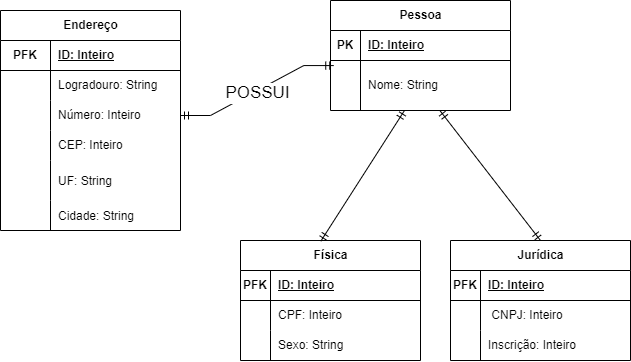

The diagram above was exported from draw.io. Its source (the exported page's mxGraphModel, read from the mxfile embedded in the PNG):
<mxGraphModel dx="1035" dy="562" grid="1" gridSize="10" guides="1" tooltips="1" connect="1" arrows="1" fold="1" page="1" pageScale="1" pageWidth="827" pageHeight="1169" math="0" shadow="0">
  <root>
    <mxCell id="0" />
    <mxCell id="1" parent="0" />
    <mxCell id="Bwa8Mlk19JO7evLIp4eL-8" value="Endereço" style="shape=table;startSize=30;container=1;collapsible=1;childLayout=tableLayout;fixedRows=1;rowLines=0;fontStyle=1;align=center;resizeLast=1;html=1;" vertex="1" parent="1">
      <mxGeometry x="30" y="20" width="180" height="220" as="geometry" />
    </mxCell>
    <mxCell id="Bwa8Mlk19JO7evLIp4eL-87" value="" style="shape=tableRow;horizontal=0;startSize=0;swimlaneHead=0;swimlaneBody=0;fillColor=none;collapsible=0;dropTarget=0;points=[[0,0.5],[1,0.5]];portConstraint=eastwest;top=0;left=0;right=0;bottom=1;" vertex="1" parent="Bwa8Mlk19JO7evLIp4eL-8">
      <mxGeometry y="30" width="180" height="30" as="geometry" />
    </mxCell>
    <mxCell id="Bwa8Mlk19JO7evLIp4eL-88" value="PFK" style="shape=partialRectangle;connectable=0;fillColor=none;top=0;left=0;bottom=0;right=0;fontStyle=1;overflow=hidden;whiteSpace=wrap;html=1;align=center;" vertex="1" parent="Bwa8Mlk19JO7evLIp4eL-87">
      <mxGeometry width="50" height="30" as="geometry">
        <mxRectangle width="50" height="30" as="alternateBounds" />
      </mxGeometry>
    </mxCell>
    <mxCell id="Bwa8Mlk19JO7evLIp4eL-89" value="ID: Inteiro" style="shape=partialRectangle;connectable=0;fillColor=none;top=0;left=0;bottom=0;right=0;align=left;spacingLeft=6;fontStyle=5;overflow=hidden;whiteSpace=wrap;html=1;" vertex="1" parent="Bwa8Mlk19JO7evLIp4eL-87">
      <mxGeometry x="50" width="130" height="30" as="geometry">
        <mxRectangle width="130" height="30" as="alternateBounds" />
      </mxGeometry>
    </mxCell>
    <mxCell id="Bwa8Mlk19JO7evLIp4eL-12" value="" style="shape=tableRow;horizontal=0;startSize=0;swimlaneHead=0;swimlaneBody=0;fillColor=none;collapsible=0;dropTarget=0;points=[[0,0.5],[1,0.5]];portConstraint=eastwest;top=0;left=0;right=0;bottom=0;" vertex="1" parent="Bwa8Mlk19JO7evLIp4eL-8">
      <mxGeometry y="60" width="180" height="30" as="geometry" />
    </mxCell>
    <mxCell id="Bwa8Mlk19JO7evLIp4eL-13" value="" style="shape=partialRectangle;connectable=0;fillColor=none;top=0;left=0;bottom=0;right=0;editable=1;overflow=hidden;whiteSpace=wrap;html=1;" vertex="1" parent="Bwa8Mlk19JO7evLIp4eL-12">
      <mxGeometry width="50" height="30" as="geometry">
        <mxRectangle width="50" height="30" as="alternateBounds" />
      </mxGeometry>
    </mxCell>
    <mxCell id="Bwa8Mlk19JO7evLIp4eL-14" value="Logradouro: String" style="shape=partialRectangle;connectable=0;fillColor=none;top=0;left=0;bottom=0;right=0;align=left;spacingLeft=6;overflow=hidden;whiteSpace=wrap;html=1;" vertex="1" parent="Bwa8Mlk19JO7evLIp4eL-12">
      <mxGeometry x="50" width="130" height="30" as="geometry">
        <mxRectangle width="130" height="30" as="alternateBounds" />
      </mxGeometry>
    </mxCell>
    <mxCell id="Bwa8Mlk19JO7evLIp4eL-15" value="" style="shape=tableRow;horizontal=0;startSize=0;swimlaneHead=0;swimlaneBody=0;fillColor=none;collapsible=0;dropTarget=0;points=[[0,0.5],[1,0.5]];portConstraint=eastwest;top=0;left=0;right=0;bottom=0;" vertex="1" parent="Bwa8Mlk19JO7evLIp4eL-8">
      <mxGeometry y="90" width="180" height="30" as="geometry" />
    </mxCell>
    <mxCell id="Bwa8Mlk19JO7evLIp4eL-16" value="" style="shape=partialRectangle;connectable=0;fillColor=none;top=0;left=0;bottom=0;right=0;editable=1;overflow=hidden;whiteSpace=wrap;html=1;" vertex="1" parent="Bwa8Mlk19JO7evLIp4eL-15">
      <mxGeometry width="50" height="30" as="geometry">
        <mxRectangle width="50" height="30" as="alternateBounds" />
      </mxGeometry>
    </mxCell>
    <mxCell id="Bwa8Mlk19JO7evLIp4eL-17" value="Número: Inteiro" style="shape=partialRectangle;connectable=0;fillColor=none;top=0;left=0;bottom=0;right=0;align=left;spacingLeft=6;overflow=hidden;whiteSpace=wrap;html=1;" vertex="1" parent="Bwa8Mlk19JO7evLIp4eL-15">
      <mxGeometry x="50" width="130" height="30" as="geometry">
        <mxRectangle width="130" height="30" as="alternateBounds" />
      </mxGeometry>
    </mxCell>
    <mxCell id="Bwa8Mlk19JO7evLIp4eL-18" value="" style="shape=tableRow;horizontal=0;startSize=0;swimlaneHead=0;swimlaneBody=0;fillColor=none;collapsible=0;dropTarget=0;points=[[0,0.5],[1,0.5]];portConstraint=eastwest;top=0;left=0;right=0;bottom=0;" vertex="1" parent="Bwa8Mlk19JO7evLIp4eL-8">
      <mxGeometry y="120" width="180" height="30" as="geometry" />
    </mxCell>
    <mxCell id="Bwa8Mlk19JO7evLIp4eL-19" value="" style="shape=partialRectangle;connectable=0;fillColor=none;top=0;left=0;bottom=0;right=0;editable=1;overflow=hidden;whiteSpace=wrap;html=1;" vertex="1" parent="Bwa8Mlk19JO7evLIp4eL-18">
      <mxGeometry width="50" height="30" as="geometry">
        <mxRectangle width="50" height="30" as="alternateBounds" />
      </mxGeometry>
    </mxCell>
    <mxCell id="Bwa8Mlk19JO7evLIp4eL-20" value="CEP: Inteiro&lt;br&gt;" style="shape=partialRectangle;connectable=0;fillColor=none;top=0;left=0;bottom=0;right=0;align=left;spacingLeft=6;overflow=hidden;whiteSpace=wrap;html=1;" vertex="1" parent="Bwa8Mlk19JO7evLIp4eL-18">
      <mxGeometry x="50" width="130" height="30" as="geometry">
        <mxRectangle width="130" height="30" as="alternateBounds" />
      </mxGeometry>
    </mxCell>
    <mxCell id="Bwa8Mlk19JO7evLIp4eL-21" value="" style="shape=tableRow;horizontal=0;startSize=0;swimlaneHead=0;swimlaneBody=0;fillColor=none;collapsible=0;dropTarget=0;points=[[0,0.5],[1,0.5]];portConstraint=eastwest;top=0;left=0;right=0;bottom=0;" vertex="1" parent="Bwa8Mlk19JO7evLIp4eL-8">
      <mxGeometry y="150" width="180" height="40" as="geometry" />
    </mxCell>
    <mxCell id="Bwa8Mlk19JO7evLIp4eL-22" value="" style="shape=partialRectangle;connectable=0;fillColor=none;top=0;left=0;bottom=0;right=0;editable=1;overflow=hidden;" vertex="1" parent="Bwa8Mlk19JO7evLIp4eL-21">
      <mxGeometry width="50" height="40" as="geometry">
        <mxRectangle width="50" height="40" as="alternateBounds" />
      </mxGeometry>
    </mxCell>
    <mxCell id="Bwa8Mlk19JO7evLIp4eL-23" value="UF: String" style="shape=partialRectangle;connectable=0;fillColor=none;top=0;left=0;bottom=0;right=0;align=left;spacingLeft=6;overflow=hidden;" vertex="1" parent="Bwa8Mlk19JO7evLIp4eL-21">
      <mxGeometry x="50" width="130" height="40" as="geometry">
        <mxRectangle width="130" height="40" as="alternateBounds" />
      </mxGeometry>
    </mxCell>
    <mxCell id="Bwa8Mlk19JO7evLIp4eL-24" value="" style="shape=tableRow;horizontal=0;startSize=0;swimlaneHead=0;swimlaneBody=0;fillColor=none;collapsible=0;dropTarget=0;points=[[0,0.5],[1,0.5]];portConstraint=eastwest;top=0;left=0;right=0;bottom=0;" vertex="1" parent="Bwa8Mlk19JO7evLIp4eL-8">
      <mxGeometry y="190" width="180" height="30" as="geometry" />
    </mxCell>
    <mxCell id="Bwa8Mlk19JO7evLIp4eL-25" value="" style="shape=partialRectangle;connectable=0;fillColor=none;top=0;left=0;bottom=0;right=0;editable=1;overflow=hidden;" vertex="1" parent="Bwa8Mlk19JO7evLIp4eL-24">
      <mxGeometry width="50" height="30" as="geometry">
        <mxRectangle width="50" height="30" as="alternateBounds" />
      </mxGeometry>
    </mxCell>
    <mxCell id="Bwa8Mlk19JO7evLIp4eL-26" value="Cidade: String" style="shape=partialRectangle;connectable=0;fillColor=none;top=0;left=0;bottom=0;right=0;align=left;spacingLeft=6;overflow=hidden;" vertex="1" parent="Bwa8Mlk19JO7evLIp4eL-24">
      <mxGeometry x="50" width="130" height="30" as="geometry">
        <mxRectangle width="130" height="30" as="alternateBounds" />
      </mxGeometry>
    </mxCell>
    <mxCell id="Bwa8Mlk19JO7evLIp4eL-28" value="Pessoa" style="shape=table;startSize=30;container=1;collapsible=1;childLayout=tableLayout;fixedRows=1;rowLines=0;fontStyle=1;align=center;resizeLast=1;html=1;" vertex="1" parent="1">
      <mxGeometry x="360" y="10" width="180" height="110" as="geometry" />
    </mxCell>
    <mxCell id="Bwa8Mlk19JO7evLIp4eL-29" value="" style="shape=tableRow;horizontal=0;startSize=0;swimlaneHead=0;swimlaneBody=0;fillColor=none;collapsible=0;dropTarget=0;points=[[0,0.5],[1,0.5]];portConstraint=eastwest;top=0;left=0;right=0;bottom=1;" vertex="1" parent="Bwa8Mlk19JO7evLIp4eL-28">
      <mxGeometry y="30" width="180" height="30" as="geometry" />
    </mxCell>
    <mxCell id="Bwa8Mlk19JO7evLIp4eL-30" value="PK" style="shape=partialRectangle;connectable=0;fillColor=none;top=0;left=0;bottom=0;right=0;fontStyle=1;overflow=hidden;whiteSpace=wrap;html=1;" vertex="1" parent="Bwa8Mlk19JO7evLIp4eL-29">
      <mxGeometry width="30" height="30" as="geometry">
        <mxRectangle width="30" height="30" as="alternateBounds" />
      </mxGeometry>
    </mxCell>
    <mxCell id="Bwa8Mlk19JO7evLIp4eL-31" value="ID: Inteiro" style="shape=partialRectangle;connectable=0;fillColor=none;top=0;left=0;bottom=0;right=0;align=left;spacingLeft=6;fontStyle=5;overflow=hidden;whiteSpace=wrap;html=1;" vertex="1" parent="Bwa8Mlk19JO7evLIp4eL-29">
      <mxGeometry x="30" width="150" height="30" as="geometry">
        <mxRectangle width="150" height="30" as="alternateBounds" />
      </mxGeometry>
    </mxCell>
    <mxCell id="Bwa8Mlk19JO7evLIp4eL-32" value="" style="shape=tableRow;horizontal=0;startSize=0;swimlaneHead=0;swimlaneBody=0;fillColor=none;collapsible=0;dropTarget=0;points=[[0,0.5],[1,0.5]];portConstraint=eastwest;top=0;left=0;right=0;bottom=0;" vertex="1" parent="Bwa8Mlk19JO7evLIp4eL-28">
      <mxGeometry y="60" width="180" height="50" as="geometry" />
    </mxCell>
    <mxCell id="Bwa8Mlk19JO7evLIp4eL-33" value="" style="shape=partialRectangle;connectable=0;fillColor=none;top=0;left=0;bottom=0;right=0;editable=1;overflow=hidden;whiteSpace=wrap;html=1;" vertex="1" parent="Bwa8Mlk19JO7evLIp4eL-32">
      <mxGeometry width="30" height="50" as="geometry">
        <mxRectangle width="30" height="50" as="alternateBounds" />
      </mxGeometry>
    </mxCell>
    <mxCell id="Bwa8Mlk19JO7evLIp4eL-34" value="Nome: String" style="shape=partialRectangle;connectable=0;fillColor=none;top=0;left=0;bottom=0;right=0;align=left;spacingLeft=6;overflow=hidden;whiteSpace=wrap;html=1;" vertex="1" parent="Bwa8Mlk19JO7evLIp4eL-32">
      <mxGeometry x="30" width="150" height="50" as="geometry">
        <mxRectangle width="150" height="50" as="alternateBounds" />
      </mxGeometry>
    </mxCell>
    <mxCell id="Bwa8Mlk19JO7evLIp4eL-41" value="" style="edgeStyle=entityRelationEdgeStyle;fontSize=12;html=1;endArrow=ERmandOne;startArrow=ERmandOne;rounded=0;entryX=0.018;entryY=1.169;entryDx=0;entryDy=0;entryPerimeter=0;exitX=1;exitY=0.5;exitDx=0;exitDy=0;" edge="1" parent="1" source="Bwa8Mlk19JO7evLIp4eL-15" target="Bwa8Mlk19JO7evLIp4eL-29">
      <mxGeometry width="100" height="100" relative="1" as="geometry">
        <mxPoint x="230" y="260" as="sourcePoint" />
        <mxPoint x="330" y="160" as="targetPoint" />
      </mxGeometry>
    </mxCell>
    <mxCell id="Bwa8Mlk19JO7evLIp4eL-42" value="&lt;font style=&quot;font-size: 17px;&quot;&gt;POSSUI&lt;/font&gt;" style="edgeLabel;html=1;align=center;verticalAlign=middle;resizable=0;points=[];" vertex="1" connectable="0" parent="Bwa8Mlk19JO7evLIp4eL-41">
      <mxGeometry x="-0.0169" y="-2" relative="1" as="geometry">
        <mxPoint as="offset" />
      </mxGeometry>
    </mxCell>
    <mxCell id="Bwa8Mlk19JO7evLIp4eL-43" value="Física" style="shape=table;startSize=30;container=1;collapsible=1;childLayout=tableLayout;fixedRows=1;rowLines=0;fontStyle=1;align=center;resizeLast=1;html=1;" vertex="1" parent="1">
      <mxGeometry x="270" y="250" width="180" height="120" as="geometry" />
    </mxCell>
    <mxCell id="Bwa8Mlk19JO7evLIp4eL-44" value="" style="shape=tableRow;horizontal=0;startSize=0;swimlaneHead=0;swimlaneBody=0;fillColor=none;collapsible=0;dropTarget=0;points=[[0,0.5],[1,0.5]];portConstraint=eastwest;top=0;left=0;right=0;bottom=1;" vertex="1" parent="Bwa8Mlk19JO7evLIp4eL-43">
      <mxGeometry y="30" width="180" height="30" as="geometry" />
    </mxCell>
    <mxCell id="Bwa8Mlk19JO7evLIp4eL-45" value="PFK" style="shape=partialRectangle;connectable=0;fillColor=none;top=0;left=0;bottom=0;right=0;fontStyle=1;overflow=hidden;whiteSpace=wrap;html=1;" vertex="1" parent="Bwa8Mlk19JO7evLIp4eL-44">
      <mxGeometry width="30" height="30" as="geometry">
        <mxRectangle width="30" height="30" as="alternateBounds" />
      </mxGeometry>
    </mxCell>
    <mxCell id="Bwa8Mlk19JO7evLIp4eL-46" value="ID: Inteiro" style="shape=partialRectangle;connectable=0;fillColor=none;top=0;left=0;bottom=0;right=0;align=left;spacingLeft=6;fontStyle=5;overflow=hidden;whiteSpace=wrap;html=1;" vertex="1" parent="Bwa8Mlk19JO7evLIp4eL-44">
      <mxGeometry x="30" width="150" height="30" as="geometry">
        <mxRectangle width="150" height="30" as="alternateBounds" />
      </mxGeometry>
    </mxCell>
    <mxCell id="Bwa8Mlk19JO7evLIp4eL-47" value="" style="shape=tableRow;horizontal=0;startSize=0;swimlaneHead=0;swimlaneBody=0;fillColor=none;collapsible=0;dropTarget=0;points=[[0,0.5],[1,0.5]];portConstraint=eastwest;top=0;left=0;right=0;bottom=0;" vertex="1" parent="Bwa8Mlk19JO7evLIp4eL-43">
      <mxGeometry y="60" width="180" height="30" as="geometry" />
    </mxCell>
    <mxCell id="Bwa8Mlk19JO7evLIp4eL-48" value="" style="shape=partialRectangle;connectable=0;fillColor=none;top=0;left=0;bottom=0;right=0;editable=1;overflow=hidden;whiteSpace=wrap;html=1;" vertex="1" parent="Bwa8Mlk19JO7evLIp4eL-47">
      <mxGeometry width="30" height="30" as="geometry">
        <mxRectangle width="30" height="30" as="alternateBounds" />
      </mxGeometry>
    </mxCell>
    <mxCell id="Bwa8Mlk19JO7evLIp4eL-49" value="CPF: Inteiro" style="shape=partialRectangle;connectable=0;fillColor=none;top=0;left=0;bottom=0;right=0;align=left;spacingLeft=6;overflow=hidden;whiteSpace=wrap;html=1;" vertex="1" parent="Bwa8Mlk19JO7evLIp4eL-47">
      <mxGeometry x="30" width="150" height="30" as="geometry">
        <mxRectangle width="150" height="30" as="alternateBounds" />
      </mxGeometry>
    </mxCell>
    <mxCell id="Bwa8Mlk19JO7evLIp4eL-50" value="" style="shape=tableRow;horizontal=0;startSize=0;swimlaneHead=0;swimlaneBody=0;fillColor=none;collapsible=0;dropTarget=0;points=[[0,0.5],[1,0.5]];portConstraint=eastwest;top=0;left=0;right=0;bottom=0;" vertex="1" parent="Bwa8Mlk19JO7evLIp4eL-43">
      <mxGeometry y="90" width="180" height="30" as="geometry" />
    </mxCell>
    <mxCell id="Bwa8Mlk19JO7evLIp4eL-51" value="" style="shape=partialRectangle;connectable=0;fillColor=none;top=0;left=0;bottom=0;right=0;editable=1;overflow=hidden;whiteSpace=wrap;html=1;" vertex="1" parent="Bwa8Mlk19JO7evLIp4eL-50">
      <mxGeometry width="30" height="30" as="geometry">
        <mxRectangle width="30" height="30" as="alternateBounds" />
      </mxGeometry>
    </mxCell>
    <mxCell id="Bwa8Mlk19JO7evLIp4eL-52" value="Sexo: String" style="shape=partialRectangle;connectable=0;fillColor=none;top=0;left=0;bottom=0;right=0;align=left;spacingLeft=6;overflow=hidden;whiteSpace=wrap;html=1;" vertex="1" parent="Bwa8Mlk19JO7evLIp4eL-50">
      <mxGeometry x="30" width="150" height="30" as="geometry">
        <mxRectangle width="150" height="30" as="alternateBounds" />
      </mxGeometry>
    </mxCell>
    <mxCell id="Bwa8Mlk19JO7evLIp4eL-56" value="Jurídica" style="shape=table;startSize=30;container=1;collapsible=1;childLayout=tableLayout;fixedRows=1;rowLines=0;fontStyle=1;align=center;resizeLast=1;html=1;" vertex="1" parent="1">
      <mxGeometry x="480" y="250" width="180" height="120" as="geometry" />
    </mxCell>
    <mxCell id="Bwa8Mlk19JO7evLIp4eL-57" value="" style="shape=tableRow;horizontal=0;startSize=0;swimlaneHead=0;swimlaneBody=0;fillColor=none;collapsible=0;dropTarget=0;points=[[0,0.5],[1,0.5]];portConstraint=eastwest;top=0;left=0;right=0;bottom=1;" vertex="1" parent="Bwa8Mlk19JO7evLIp4eL-56">
      <mxGeometry y="30" width="180" height="30" as="geometry" />
    </mxCell>
    <mxCell id="Bwa8Mlk19JO7evLIp4eL-58" value="PFK" style="shape=partialRectangle;connectable=0;fillColor=none;top=0;left=0;bottom=0;right=0;fontStyle=1;overflow=hidden;whiteSpace=wrap;html=1;" vertex="1" parent="Bwa8Mlk19JO7evLIp4eL-57">
      <mxGeometry width="30" height="30" as="geometry">
        <mxRectangle width="30" height="30" as="alternateBounds" />
      </mxGeometry>
    </mxCell>
    <mxCell id="Bwa8Mlk19JO7evLIp4eL-59" value="ID: Inteiro" style="shape=partialRectangle;connectable=0;fillColor=none;top=0;left=0;bottom=0;right=0;align=left;spacingLeft=6;fontStyle=5;overflow=hidden;whiteSpace=wrap;html=1;" vertex="1" parent="Bwa8Mlk19JO7evLIp4eL-57">
      <mxGeometry x="30" width="150" height="30" as="geometry">
        <mxRectangle width="150" height="30" as="alternateBounds" />
      </mxGeometry>
    </mxCell>
    <mxCell id="Bwa8Mlk19JO7evLIp4eL-60" value="" style="shape=tableRow;horizontal=0;startSize=0;swimlaneHead=0;swimlaneBody=0;fillColor=none;collapsible=0;dropTarget=0;points=[[0,0.5],[1,0.5]];portConstraint=eastwest;top=0;left=0;right=0;bottom=0;" vertex="1" parent="Bwa8Mlk19JO7evLIp4eL-56">
      <mxGeometry y="60" width="180" height="30" as="geometry" />
    </mxCell>
    <mxCell id="Bwa8Mlk19JO7evLIp4eL-61" value="" style="shape=partialRectangle;connectable=0;fillColor=none;top=0;left=0;bottom=0;right=0;editable=1;overflow=hidden;whiteSpace=wrap;html=1;" vertex="1" parent="Bwa8Mlk19JO7evLIp4eL-60">
      <mxGeometry width="30" height="30" as="geometry">
        <mxRectangle width="30" height="30" as="alternateBounds" />
      </mxGeometry>
    </mxCell>
    <mxCell id="Bwa8Mlk19JO7evLIp4eL-62" value="&amp;nbsp;CNPJ: Inteiro" style="shape=partialRectangle;connectable=0;fillColor=none;top=0;left=0;bottom=0;right=0;align=left;spacingLeft=6;overflow=hidden;whiteSpace=wrap;html=1;" vertex="1" parent="Bwa8Mlk19JO7evLIp4eL-60">
      <mxGeometry x="30" width="150" height="30" as="geometry">
        <mxRectangle width="150" height="30" as="alternateBounds" />
      </mxGeometry>
    </mxCell>
    <mxCell id="Bwa8Mlk19JO7evLIp4eL-63" value="" style="shape=tableRow;horizontal=0;startSize=0;swimlaneHead=0;swimlaneBody=0;fillColor=none;collapsible=0;dropTarget=0;points=[[0,0.5],[1,0.5]];portConstraint=eastwest;top=0;left=0;right=0;bottom=0;" vertex="1" parent="Bwa8Mlk19JO7evLIp4eL-56">
      <mxGeometry y="90" width="180" height="30" as="geometry" />
    </mxCell>
    <mxCell id="Bwa8Mlk19JO7evLIp4eL-64" value="" style="shape=partialRectangle;connectable=0;fillColor=none;top=0;left=0;bottom=0;right=0;editable=1;overflow=hidden;whiteSpace=wrap;html=1;" vertex="1" parent="Bwa8Mlk19JO7evLIp4eL-63">
      <mxGeometry width="30" height="30" as="geometry">
        <mxRectangle width="30" height="30" as="alternateBounds" />
      </mxGeometry>
    </mxCell>
    <mxCell id="Bwa8Mlk19JO7evLIp4eL-65" value="Inscrição: Inteiro" style="shape=partialRectangle;connectable=0;fillColor=none;top=0;left=0;bottom=0;right=0;align=left;spacingLeft=6;overflow=hidden;whiteSpace=wrap;html=1;" vertex="1" parent="Bwa8Mlk19JO7evLIp4eL-63">
      <mxGeometry x="30" width="150" height="30" as="geometry">
        <mxRectangle width="150" height="30" as="alternateBounds" />
      </mxGeometry>
    </mxCell>
    <mxCell id="Bwa8Mlk19JO7evLIp4eL-69" value="" style="fontSize=12;html=1;endArrow=ERmandOne;startArrow=ERmandOne;rounded=0;exitX=0.446;exitY=0.006;exitDx=0;exitDy=0;exitPerimeter=0;" edge="1" parent="1" source="Bwa8Mlk19JO7evLIp4eL-43" target="Bwa8Mlk19JO7evLIp4eL-32">
      <mxGeometry width="100" height="100" relative="1" as="geometry">
        <mxPoint x="290" y="289.9999999999999" as="sourcePoint" />
        <mxPoint x="440" y="240" as="targetPoint" />
      </mxGeometry>
    </mxCell>
    <mxCell id="Bwa8Mlk19JO7evLIp4eL-70" value="" style="fontSize=12;html=1;endArrow=ERmandOne;startArrow=ERmandOne;rounded=0;exitX=0.5;exitY=0;exitDx=0;exitDy=0;" edge="1" parent="1" source="Bwa8Mlk19JO7evLIp4eL-56" target="Bwa8Mlk19JO7evLIp4eL-32">
      <mxGeometry width="100" height="100" relative="1" as="geometry">
        <mxPoint x="590" y="270" as="sourcePoint" />
        <mxPoint x="440" y="240" as="targetPoint" />
      </mxGeometry>
    </mxCell>
  </root>
</mxGraphModel>